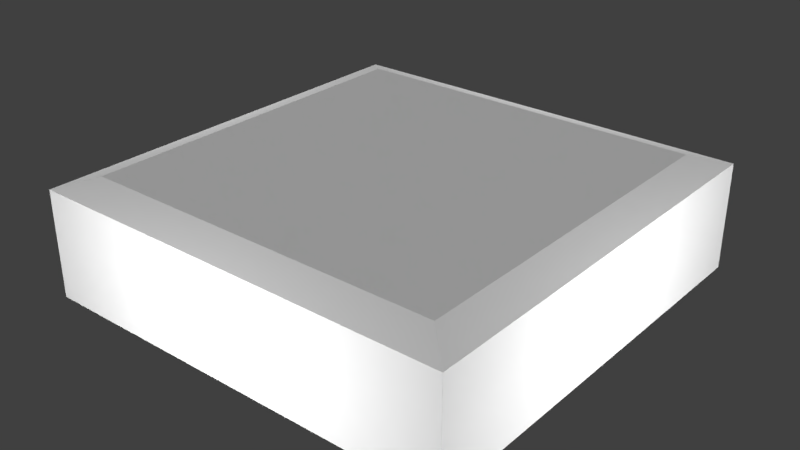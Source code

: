 # Source: game.blend  (saved by Blender 2.78.0; exported with 4.5.12 LTS)
import bpy
from mathutils import Matrix  # noqa: F401  (used for matrix-valued properties, if any)

bpy.ops.wm.read_factory_settings(use_empty=True)
scene = bpy.context.scene
scene.name = 'Scene'

# ---- collections
col_collection_1 = bpy.data.collections.new('Collection 1'); scene.collection.children.link(col_collection_1)

# ---- materials (node trees are filled in below, after node groups)
mat_board_game = bpy.data.materials.new('board_game')
mat_board_game.alpha_threshold = 0.0
mat_board_game.use_transparent_shadow = False
mat_board_game.preview_render_type = 'CUBE'
mat_board_game.roughness = 0.5

# ---- material node trees

# ---- world
world_world = bpy.data.worlds.new('World'); scene.world = world_world
world_world.color = (0.05088, 0.05088, 0.05088)
world_world.use_sun_shadow = False
world_world.sun_shadow_jitter_overblur = 0.0
world_world.cycles.sampling_method = 'MANUAL'

# ---- lights
light_point_003 = bpy.data.lights.new('Point.003', 'POINT')
light_point_003.transmission_factor = 0.0
light_point_003.energy = 100.0
light_point_003.shadow_buffer_clip_start = 0.5
light_point_003.shadow_soft_size = 0.1
light_point_003.shadow_maximum_resolution = 0.006
light_point_003.use_absolute_resolution = True
light_point_002 = bpy.data.lights.new('Point.002', 'POINT')
light_point_002.transmission_factor = 0.0
light_point_002.energy = 100.0
light_point_002.shadow_buffer_clip_start = 0.5
light_point_002.shadow_soft_size = 0.1
light_point_002.shadow_maximum_resolution = 0.006
light_point_002.use_absolute_resolution = True
light_point_001 = bpy.data.lights.new('Point.001', 'POINT')
light_point_001.transmission_factor = 0.0
light_point_001.energy = 100.0
light_point_001.shadow_buffer_clip_start = 0.5
light_point_001.shadow_soft_size = 0.1
light_point_001.shadow_maximum_resolution = 0.006
light_point_001.use_absolute_resolution = True
light_point = bpy.data.lights.new('Point', 'POINT')
light_point.transmission_factor = 0.0
light_point.energy = 100.0
light_point.shadow_buffer_clip_start = 0.5
light_point.shadow_soft_size = 0.1
light_point.shadow_maximum_resolution = 0.006
light_point.use_absolute_resolution = True
light_sun = bpy.data.lights.new('Sun', 'SUN')
light_sun.transmission_factor = 0.0
light_sun.angle = 0.1993
light_sun.energy = 1.0
light_sun.shadow_buffer_clip_start = 0.5
light_sun.shadow_soft_size = 0.1
light_sun.shadow_cascade_max_distance = 1000.0

# ---- meshes
me_cube_001 = bpy.data.meshes.new('Cube.001')
me_cube_001.from_pydata([(-1.0, -1.0, 0.0), (-1.0, -1.0, 0.5), (-1.0, 1.0, 0.0), (-1.0, 1.0, 0.5), (1.0, -1.0, 0.0), (1.0, -1.0, 0.5), (1.0, 1.0, 0.0), (1.0, 1.0, 0.5), (-0.85, -0.85, 0.55), (-0.85, 0.85, 0.55), (0.85, -0.85, 0.55), (0.85, 0.85, 0.55), (-0.8, -0.8, 0.0), (-0.8, 0.8, 0.0), (0.8, -0.8, 0.0), (0.8, 0.8, 0.0), (-0.8, -0.8, 0.2), (-0.8, 0.8, 0.2), (0.8, -0.8, 0.2), (0.8, 0.8, 0.2)], [], [(0, 1, 3, 2), (2, 3, 7, 6), (6, 7, 5, 4), (4, 5, 1, 0), (0, 2, 13, 12), (3, 1, 8, 9), (1, 5, 10, 8), (7, 3, 9, 11), (5, 7, 11, 10), (8, 10, 11, 9), (6, 4, 14, 15), (4, 0, 12, 14), (2, 6, 15, 13), (15, 14, 18, 19), (12, 13, 17, 16), (14, 12, 16, 18), (13, 15, 19, 17), (17, 19, 18, 16)])
_uv = me_cube_001.uv_layers.new(name='UVMap')
_uv.uv.foreach_set('vector', [0.9468, 0.8985, 0.831, 0.8985, 0.831, 0.4035, 0.9468, 0.4035, 0.706, 0.8985, 0.5903, 0.8985, 0.5903, 0.4035, 0.706, 0.4035, 0.5856, 0.8985, 0.4699, 0.8985, 0.4699, 0.4035, 0.5856, 0.4035, 0.7106, 0.4035, 0.8264, 0.4035, 0.8264, 0.8985, 0.7106, 0.8985, 0.4653, 0.4975, 0.002315, 0.4975, 0.04861, 0.448, 0.419, 0.448, 0.4653, 0.9975, 0.002315, 0.9975, 0.03704, 0.9604, 0.4306, 0.9604, 0.002315, 0.9975, 0.002315, 0.5025, 0.03704, 0.5396, 0.03704, 0.9604, 0.4653, 0.5025, 0.4653, 0.9975, 0.4306, 0.9604, 0.4306, 0.5396, 0.002315, 0.5025, 0.4653, 0.5025, 0.4306, 0.5396, 0.03704, 0.5396, 0.03704, 0.9604, 0.03704, 0.5396, 0.4306, 0.5396, 0.4306, 0.9604, 0.002315, 0.002475, 0.4653, 0.002475, 0.419, 0.05198, 0.04861, 0.05198, 0.4653, 0.002475, 0.4653, 0.4975, 0.419, 0.448, 0.419, 0.05198, 0.002315, 0.4975, 0.002315, 0.002475, 0.04861, 0.05198, 0.04861, 0.448, 0.9977, 0.4035, 0.9977, 0.7995, 0.9514, 0.7995, 0.9514, 0.4035, 0.8912, 0.002475, 0.8912, 0.3985, 0.8449, 0.3985, 0.8449, 0.002475, 0.9931, 0.002475, 0.9931, 0.3985, 0.9468, 0.3985, 0.9468, 0.002475, 0.8958, 0.3985, 0.8958, 0.002475, 0.9421, 0.002475, 0.9421, 0.3985, 0.4699, 0.3985, 0.4699, 0.002475, 0.8403, 0.002475, 0.8403, 0.3985])
me_cube_001.materials.append(mat_board_game)
me_cube_001.use_remesh_preserve_volume = False
me_cube_001.use_remesh_preserve_attributes = False
me_cube_001.use_mirror_vertex_groups = False
me_cube_001.update()

# ---- objects
ob_point_003 = bpy.data.objects.new('Point.003', light_point_003)
ob_point_002 = bpy.data.objects.new('Point.002', light_point_002)
ob_point_001 = bpy.data.objects.new('Point.001', light_point_001)
ob_point = bpy.data.objects.new('Point', light_point)
ob_sun = bpy.data.objects.new('Sun', light_sun)
ob_cube = bpy.data.objects.new('Cube', me_cube_001)

# ---- transforms, parenting, visibility, modifiers, constraints
ob_point_003.location = (-2.202, 0.0, 0.3225)
ob_point_003.lineart.crease_threshold = 0.0
ob_point_002.location = (2.276, 0.0, 0.3225)
ob_point_002.lineart.crease_threshold = 0.0
ob_point_001.location = (0.0, 2.175, 0.3389)
ob_point_001.lineart.crease_threshold = 0.0
ob_point.location = (0.0, -2.234, 0.3389)
ob_point.lineart.crease_threshold = 0.0
ob_sun.location = (0.0, 0.0, 2.571)
ob_sun.lineart.crease_threshold = 0.0
ob_cube.location = (0.0, 0.0, 0.0)
ob_cube.lineart.crease_threshold = 0.0

# ---- collection membership
col_collection_1.objects.link(ob_point_003)
col_collection_1.objects.link(ob_point_002)
col_collection_1.objects.link(ob_point_001)
col_collection_1.objects.link(ob_point)
col_collection_1.objects.link(ob_sun)
col_collection_1.objects.link(ob_cube)

# ---- scene / render settings (as saved in the file)
scene.frame_start = 1; scene.frame_end = 250; scene.frame_set(1)
scene.render.engine = 'BLENDER_EEVEE_NEXT'
scene.render.resolution_percentage = 50
scene.render.dither_intensity = 0.0
scene.cycles.use_denoising = False
scene.cycles.samples = 128
scene.cycles.sampling_pattern = 'TABULATED_SOBOL'
scene.cycles.light_sampling_threshold = 0.0
scene.cycles.use_adaptive_sampling = False
scene.cycles.use_light_tree = False
scene.cycles.blur_glossy = 0.0
scene.cycles.sample_clamp_indirect = 0.0
scene.view_settings.view_transform = 'Standard'
bpy.context.view_layer.update()

# ---- added for rendering (the .blend has no active camera): camera
cam_auto = bpy.data.cameras.new('AutoCamera')
cam_auto.lens = 50.0
cam_auto.sensor_width = 36.0
cam_auto.clip_end = 1000.0
ob_auto_camera = bpy.data.objects.new('AutoCamera', cam_auto)
scene.collection.objects.link(ob_auto_camera)
ob_auto_camera.location = (2.66595, -3.19914, 2.40776)
ob_auto_camera.rotation_euler = (1.09748, -7.21219e-08, 0.694738)
scene.camera = ob_auto_camera
bpy.context.view_layer.update()
